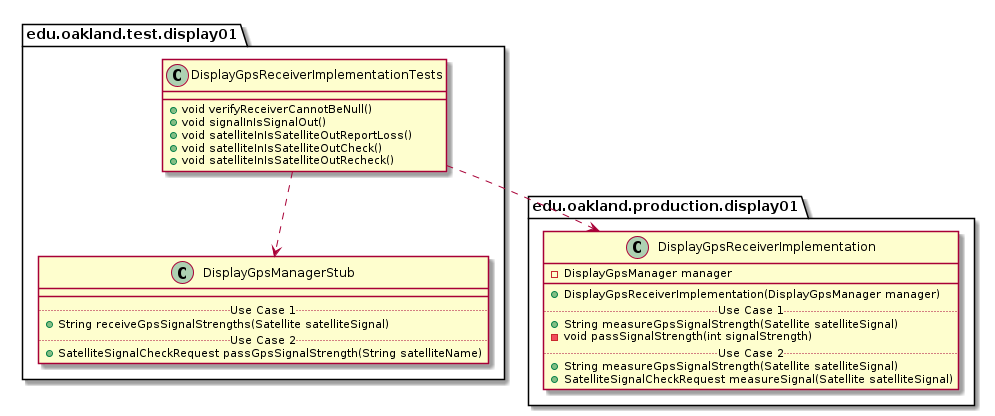

The diagram above was rendered by PlantUML. Its source (embedded in the PNG):
@startuml DisplayGpsReceiverImplementationTests_DirectDependencies


package edu.oakland.test.display01 {
    class DisplayGpsReceiverImplementationTests {
        + void verifyReceiverCannotBeNull()
        + void signalInIsSignalOut()
        + void satelliteInIsSatelliteOutReportLoss()
        + void satelliteInIsSatelliteOutCheck()
        + void satelliteInIsSatelliteOutRecheck()
    }
}



package edu.oakland.test.display01 {
    class DisplayGpsManagerStub {
        __
        .. Use Case 1 ..
        + String receiveGpsSignalStrengths(Satellite satelliteSignal)
        .. Use Case 2 ..
        + SatelliteSignalCheckRequest passGpsSignalStrength(String satelliteName)
    }
}

DisplayGpsReceiverImplementationTests ..> DisplayGpsManagerStub


package edu.oakland.production.display01 {
    class DisplayGpsReceiverImplementation {
        - DisplayGpsManager manager
        __
        + DisplayGpsReceiverImplementation(DisplayGpsManager manager)
        .. Use Case 1 ..
        + String measureGpsSignalStrength(Satellite satelliteSignal)
        - void passSignalStrength(int signalStrength)
        .. Use Case 2 ..
        + String measureGpsSignalStrength(Satellite satelliteSignal)
        + SatelliteSignalCheckRequest measureSignal(Satellite satelliteSignal)
    }
}

DisplayGpsReceiverImplementationTests ..> DisplayGpsReceiverImplementation



@enduml